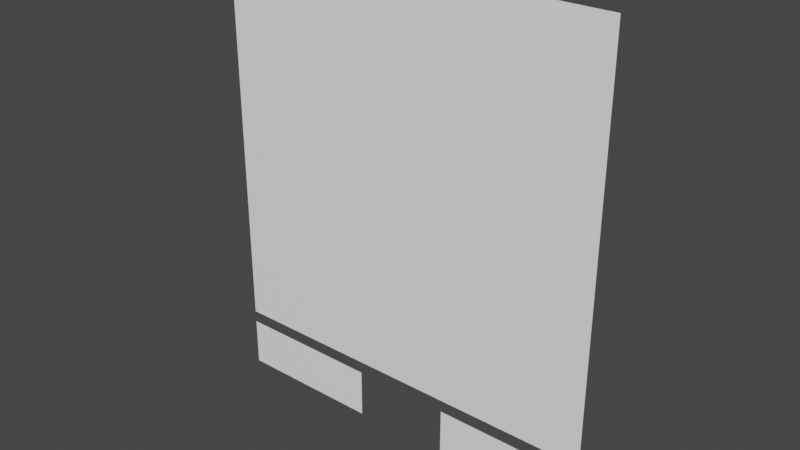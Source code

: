 # Source: sudoku.blend  (saved by Blender 3.2.14; exported with 4.5.12 LTS)
import bpy
from mathutils import Matrix  # noqa: F401  (used for matrix-valued properties, if any)

bpy.ops.wm.read_factory_settings(use_empty=True)
scene = bpy.context.scene
scene.name = 'Scene'

# ---- collections
col_collection = bpy.data.collections.new('Collection'); scene.collection.children.link(col_collection)

# ---- materials (node trees are filled in below, after node groups)
mat_material_001 = bpy.data.materials.new('Material.001')
mat_material_001.use_transparent_shadow = False

# ---- material node trees
mat_material_001.use_nodes = True; mat_material_001.node_tree.nodes.clear()
_N = mat_material_001.node_tree.nodes; _L = mat_material_001.node_tree.links
n0 = _N.new('ShaderNodeBsdfPrincipled'); n0.name = 'Principled BSDF'; n0.location = (10, 300)
n0.distribution = 'GGX'
n0.subsurface_method = 'RANDOM_WALK_SKIN'
n0.inputs[0].default_value = (1.0, 1.0, 1.0, 1.0)
n0.inputs[3].default_value = 1.45
n0.inputs[27].default_value = (0.0, 0.0, 0.0, 1.0)
n0.inputs[28].default_value = 1.0
n1 = _N.new('ShaderNodeOutputMaterial'); n1.name = 'Material Output'; n1.location = (300, 300)
_L.new(n0.outputs[0], n1.inputs[0])
n1.is_active_output = True

# ---- world
world_world = bpy.data.worlds.new('World'); scene.world = world_world
world_world.use_nodes = True; world_world.node_tree.nodes.clear()
_N = world_world.node_tree.nodes; _L = world_world.node_tree.links
n0 = _N.new('ShaderNodeOutputWorld'); n0.name = 'World Output'; n0.location = (300, 300)
n1 = _N.new('ShaderNodeBackground'); n1.name = 'Background'; n1.location = (10, 300)
n1.inputs[0].default_value = (0.05088, 0.05088, 0.05088, 1.0)
_L.new(n1.outputs[0], n0.inputs[0])
n0.is_active_output = True
world_world.color = (0.05088, 0.05088, 0.05088)
world_world.use_sun_shadow = False
world_world.sun_shadow_jitter_overblur = 0.0

# ---- meshes
me_plane = bpy.data.meshes.new('Plane')
me_plane.from_pydata([(-1.6, -1.6, 2.623e-08), (1.6, -1.6, 2.623e-08), (-1.6, 1.6, -2.623e-08), (1.6, 1.6, -2.623e-08)], [], [(0, 1, 3, 2)])
_uv = me_plane.uv_layers.new(name='UVMap')
_uv.uv.foreach_set('vector', [0.0, 0.0, 1.0, 0.0, 1.0, 1.0, 0.0, 1.0])
me_plane.materials.append(mat_material_001)
me_plane.update()
me_plane_001 = bpy.data.meshes.new('Plane.001')
me_plane_001.from_pydata([(-0.6, 0.2, 5.245e-08), (0.6, 0.2, 5.245e-08), (-0.6, -0.2, -5.245e-08), (0.6, -0.2, -5.245e-08)], [], [(0, 1, 3, 2)])
_uv = me_plane_001.uv_layers.new(name='UVMap')
_uv.uv.foreach_set('vector', [0.0, 0.0, 1.0, 0.0, 1.0, 1.0, 0.0, 1.0])
me_plane_001.materials.append(mat_material_001)
me_plane_001.update()
me_plane_003 = bpy.data.meshes.new('Plane.003')
me_plane_003.from_pydata([(-0.6, 0.2, 5.245e-08), (0.6, 0.2, 5.245e-08), (-0.6, -0.2, -5.245e-08), (0.6, -0.2, -5.245e-08)], [], [(0, 1, 3, 2)])
_uv = me_plane_003.uv_layers.new(name='UVMap')
_uv.uv.foreach_set('vector', [0.0, 0.0, 1.0, 0.0, 1.0, 1.0, 0.0, 1.0])
me_plane_003.materials.append(mat_material_001)
me_plane_003.update()

# ---- objects
ob_image_sudoku = bpy.data.objects.new('Image.Sudoku', me_plane)
ob_text_newgame = bpy.data.objects.new('Text.NewGame', me_plane_001)
ob_text_hint = bpy.data.objects.new('Text.Hint', me_plane_003)

# ---- transforms, parenting, visibility, modifiers, constraints
ob_image_sudoku.location = (3.725e-08, 0.0, 2.3)
ob_image_sudoku.rotation_euler = (1.571, -0.0, 0.0)
ob_text_newgame.parent = ob_image_sudoku
ob_text_newgame.matrix_parent_inverse = Matrix(((1.0, 0.0, 0.0, -3.725e-08), (0.0, -4.371e-08, 1.0, -2.3), (0.0, -1.0, -4.371e-08, 6.0), (-0.0, 0.0, -0.0, 1.0)))
ob_text_newgame.location = (-1.0, 6.0, 0.4)
ob_text_newgame.rotation_euler = (1.571, -0.0, 0.0)
ob_text_hint.parent = ob_image_sudoku
ob_text_hint.matrix_parent_inverse = Matrix(((1.0, 0.0, 0.0, -3.725e-08), (0.0, -4.371e-08, 1.0, -2.3), (0.0, -1.0, -4.371e-08, 6.0), (-0.0, 0.0, -0.0, 1.0)))
ob_text_hint.location = (1.0, 6.0, 0.4)
ob_text_hint.rotation_euler = (1.571, -0.0, 0.0)

# ---- collection membership
col_collection.objects.link(ob_image_sudoku)
col_collection.objects.link(ob_text_newgame)
col_collection.objects.link(ob_text_hint)

# ---- scene / render settings (as saved in the file)
scene.frame_start = 1; scene.frame_end = 250; scene.frame_set(1)
scene.render.engine = 'BLENDER_EEVEE_NEXT'
scene.cycles.sampling_pattern = 'TABULATED_SOBOL'
scene.cycles.use_light_tree = False
scene.view_settings.view_transform = 'Filmic'
bpy.context.view_layer.update()

# ---- added for rendering (the .blend has no active camera and no usable light): camera, sun
cam_auto = bpy.data.cameras.new('AutoCamera')
cam_auto.lens = 50.0
cam_auto.sensor_width = 36.0
cam_auto.clip_end = 1000.0
ob_auto_camera = bpy.data.objects.new('AutoCamera', cam_auto)
scene.collection.objects.link(ob_auto_camera)
ob_auto_camera.location = (4.52604, -5.43125, 5.67083)
ob_auto_camera.rotation_euler = (1.09748, -7.21219e-08, 0.694738)
scene.camera = ob_auto_camera
light_auto_sun = bpy.data.lights.new('AutoSun', 'SUN')
light_auto_sun.energy = 3.0
light_auto_sun.angle = 0.0523599
ob_auto_sun = bpy.data.objects.new('AutoSun', light_auto_sun)
scene.collection.objects.link(ob_auto_sun)
ob_auto_sun.rotation_euler = (0.872665, 0.174533, 0.523599)
bpy.context.view_layer.update()
